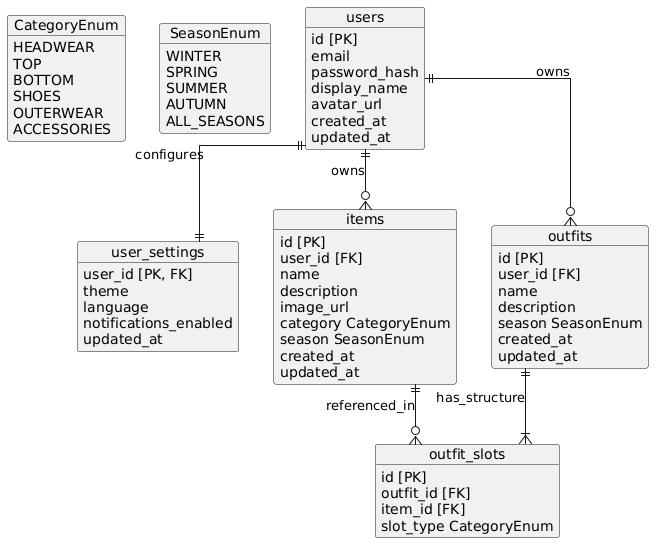

The diagram above was rendered by PlantUML. Its source (embedded in the PNG):
@startuml
skinparam linetype ortho
skinparam packageStyle rectangle
skinparam backgroundColor #FFFFFF

' === ENUMS ===
' Перечисления категорий и сезонов для строгой типизации данных
object CategoryEnum {
  HEADWEAR
  TOP
  BOTTOM
  SHOES
  OUTERWEAR
  ACCESSORIES
}

object SeasonEnum {
  WINTER
  SPRING
  SUMMER
  AUTUMN
  ALL_SEASONS
}

' === ТАБЛИЦЫ БД ===

object users {
  id [PK]
  email
  password_hash 
  display_name
  avatar_url
  created_at
  updated_at
}

object user_settings {
  user_id [PK, FK]
  theme
  language
  notifications_enabled
  updated_at
}

object items {
  id [PK]
  user_id [FK]
  name
  description
  image_url
  category CategoryEnum
  season SeasonEnum
  created_at
  updated_at
}

object outfits {
  id [PK]
  user_id [FK]
  name
  description
  season SeasonEnum
  created_at
  updated_at
}

' Промежуточная таблица для реализации связи "Многие ко многим" + слоты
object outfit_slots {
  id [PK]
  outfit_id [FK]
  item_id [FK]
  slot_type CategoryEnum
}

' === СВЯЗИ (RELATIONSHIPS) ===

' Настройки пользователя (1 к 1)
users ||--|| user_settings : configures

' Владелец вещей (1 ко многим)
users ||--o{ items : owns

' Владелец образов (1 ко многим)
users ||--o{ outfits : owns

' Образ состоит из слотов (1 ко многим)
outfits ||--|{ outfit_slots : has_structure

' Слот ссылается на вещь (1 ко многим: одна вещь может быть в разных образах)
items ||--o{ outfit_slots : referenced_in
@enduml